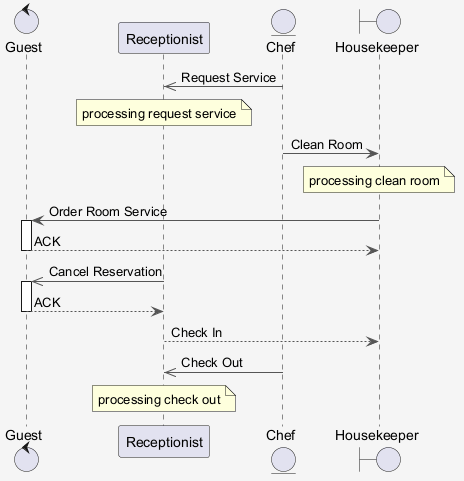

The diagram above was rendered by PlantUML. Its source (embedded in the PNG):
@startuml
skinparam shadowing false
skinparam backgroundColor #F5F5F5
skinparam ArrowColor #555555
control "Guest" as G
participant "Receptionist" as R
entity "Chef" as C
boundary "Housekeeper" as H
C ->> R : Request Service
note over R : processing request service
C -> H : Clean Room
note over H : processing clean room
H -> G : Order Room Service
activate G
G --> H : ACK
deactivate G
R ->> G : Cancel Reservation
activate G
G --> R : ACK
deactivate G
R --> H : Check In
C ->> R : Check Out
note over R : processing check out
@enduml